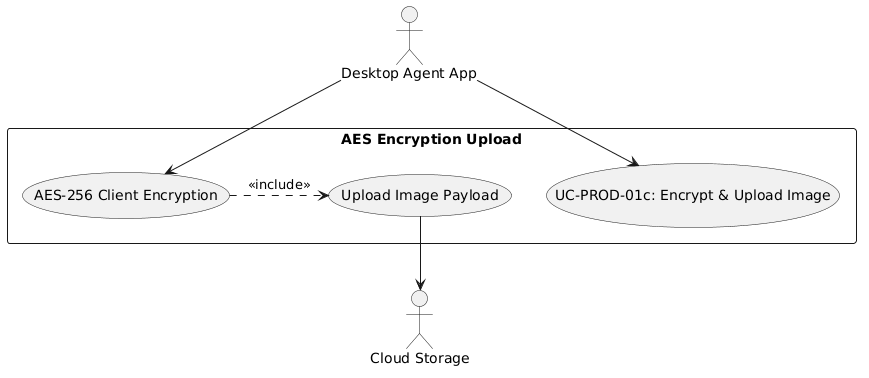

The diagram above was rendered by PlantUML. Its source (embedded in the PNG):
@startuml
skinparam actorStyle stickman
actor "Desktop Agent App" as Agent
actor "Cloud Storage" as Store

rectangle "AES Encryption Upload" {
  usecase "UC-PROD-01c: Encrypt & Upload Image" as UC
  usecase "AES-256 Client Encryption" as UC_Enc
  usecase "Upload Image Payload" as UC_Up
}

Agent --> UC
Agent --> UC_Enc
UC_Enc .> UC_Up : <<include>>
UC_Up --> Store
@enduml